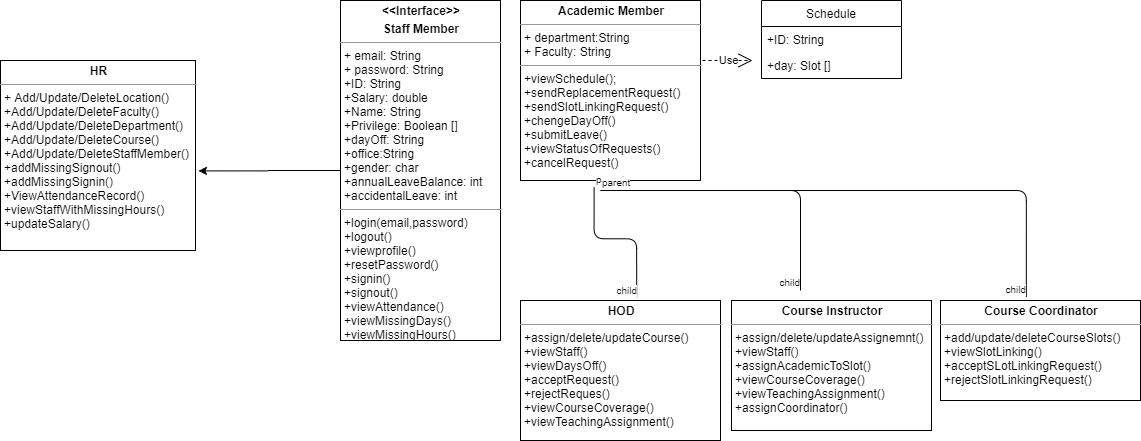

The diagram above was exported from draw.io. Its source (the exported page's mxGraphModel, read from the mxfile embedded in the PNG):
<mxGraphModel dx="1480" dy="701" grid="1" gridSize="10" guides="1" tooltips="1" connect="1" arrows="1" fold="1" page="1" pageScale="1" pageWidth="850" pageHeight="1100" background="#ffffff" math="0" shadow="0">
  <root>
    <mxCell id="0" />
    <mxCell id="1" parent="0" />
    <mxCell id="uRDe6gywIwticTMf_kLU-8" style="edgeStyle=orthogonalEdgeStyle;rounded=0;orthogonalLoop=1;jettySize=auto;html=1;exitX=0;exitY=0.5;exitDx=0;exitDy=0;entryX=1.015;entryY=0.581;entryDx=0;entryDy=0;entryPerimeter=0;" edge="1" parent="1" source="uRDe6gywIwticTMf_kLU-2" target="uRDe6gywIwticTMf_kLU-4">
      <mxGeometry relative="1" as="geometry" />
    </mxCell>
    <mxCell id="uRDe6gywIwticTMf_kLU-2" value="&lt;p style=&quot;margin: 0px ; margin-top: 4px ; text-align: center&quot;&gt;&lt;b&gt;&amp;lt;&amp;lt;Interface&amp;gt;&amp;gt;&lt;/b&gt;&lt;/p&gt;&lt;p style=&quot;margin: 0px ; margin-top: 4px ; text-align: center&quot;&gt;&lt;b&gt;Staff Member&lt;/b&gt;&lt;/p&gt;&lt;hr size=&quot;1&quot;&gt;&lt;p style=&quot;margin: 0px ; margin-left: 4px&quot;&gt;+ email: String&lt;/p&gt;&lt;p style=&quot;margin: 0px ; margin-left: 4px&quot;&gt;+ password: String&lt;/p&gt;&lt;p style=&quot;margin: 0px ; margin-left: 4px&quot;&gt;+ID: String&lt;/p&gt;&lt;p style=&quot;margin: 0px ; margin-left: 4px&quot;&gt;+Salary: double&lt;/p&gt;&lt;p style=&quot;margin: 0px ; margin-left: 4px&quot;&gt;+Name: String&lt;/p&gt;&lt;p style=&quot;margin: 0px ; margin-left: 4px&quot;&gt;+Privilege: Boolean []&lt;/p&gt;&lt;p style=&quot;margin: 0px ; margin-left: 4px&quot;&gt;+dayOff: String&lt;/p&gt;&lt;p style=&quot;margin: 0px ; margin-left: 4px&quot;&gt;+office:String&lt;/p&gt;&lt;p style=&quot;margin: 0px ; margin-left: 4px&quot;&gt;+gender: char&lt;/p&gt;&lt;p style=&quot;margin: 0px ; margin-left: 4px&quot;&gt;+annualLeaveBalance: int&lt;/p&gt;&lt;p style=&quot;margin: 0px ; margin-left: 4px&quot;&gt;+accidentalLeave: int&lt;/p&gt;&lt;hr size=&quot;1&quot;&gt;&lt;p style=&quot;margin: 0px ; margin-left: 4px&quot;&gt;+login(email,password)&lt;/p&gt;&lt;p style=&quot;margin: 0px ; margin-left: 4px&quot;&gt;+logout()&lt;/p&gt;&lt;p style=&quot;margin: 0px ; margin-left: 4px&quot;&gt;+viewprofile()&lt;/p&gt;&lt;p style=&quot;margin: 0px ; margin-left: 4px&quot;&gt;+resetPassword()&lt;/p&gt;&lt;p style=&quot;margin: 0px ; margin-left: 4px&quot;&gt;+signin()&lt;/p&gt;&lt;p style=&quot;margin: 0px ; margin-left: 4px&quot;&gt;+signout()&lt;/p&gt;&lt;p style=&quot;margin: 0px ; margin-left: 4px&quot;&gt;+viewAttendance()&lt;/p&gt;&lt;p style=&quot;margin: 0px ; margin-left: 4px&quot;&gt;+viewMissingDays()&lt;/p&gt;&lt;p style=&quot;margin: 0px ; margin-left: 4px&quot;&gt;+viewMissingHours()&lt;/p&gt;&lt;p style=&quot;margin: 0px ; margin-left: 4px&quot;&gt;+viewExtraHours()&lt;/p&gt;" style="verticalAlign=top;align=left;overflow=fill;fontSize=12;fontFamily=Helvetica;html=1;" vertex="1" parent="1">
      <mxGeometry x="350" y="20" width="160" height="340" as="geometry" />
    </mxCell>
    <mxCell id="uRDe6gywIwticTMf_kLU-4" value="&lt;p style=&quot;margin: 0px ; margin-top: 4px ; text-align: center&quot;&gt;&lt;b&gt;HR&lt;/b&gt;&lt;/p&gt;&lt;hr size=&quot;1&quot;&gt;&lt;p style=&quot;margin: 0px ; margin-left: 4px&quot;&gt;+ Add/Update/DeleteLocation()&lt;/p&gt;&lt;p style=&quot;margin: 0px ; margin-left: 4px&quot;&gt;+Add/Update/DeleteFaculty()&lt;/p&gt;&lt;p style=&quot;margin: 0px ; margin-left: 4px&quot;&gt;+Add/Update/DeleteDepartment()&lt;br&gt;&lt;/p&gt;&lt;p style=&quot;margin: 0px ; margin-left: 4px&quot;&gt;+Add/Update/DeleteCourse()&lt;br&gt;&lt;/p&gt;&lt;p style=&quot;margin: 0px ; margin-left: 4px&quot;&gt;+Add/Update/DeleteStaffMember()&lt;br&gt;&lt;/p&gt;&lt;p style=&quot;margin: 0px ; margin-left: 4px&quot;&gt;+addMissingSignout()&lt;/p&gt;&lt;p style=&quot;margin: 0px ; margin-left: 4px&quot;&gt;+addMissingSignin()&lt;/p&gt;&lt;p style=&quot;margin: 0px ; margin-left: 4px&quot;&gt;+ViewAttendanceRecord()&lt;/p&gt;&lt;p style=&quot;margin: 0px ; margin-left: 4px&quot;&gt;+viewStaffWithMissingHours()&lt;/p&gt;&lt;p style=&quot;margin: 0px ; margin-left: 4px&quot;&gt;+updateSalary()&lt;/p&gt;" style="verticalAlign=top;align=left;overflow=fill;fontSize=12;fontFamily=Helvetica;html=1;" vertex="1" parent="1">
      <mxGeometry x="10" y="80" width="195" height="190" as="geometry" />
    </mxCell>
    <mxCell id="uRDe6gywIwticTMf_kLU-10" value="&lt;p style=&quot;margin: 0px ; margin-top: 4px ; text-align: center&quot;&gt;&lt;b&gt;Academic Member&lt;/b&gt;&lt;/p&gt;&lt;hr size=&quot;1&quot;&gt;&lt;p style=&quot;margin: 0px ; margin-left: 4px&quot;&gt;+ department:String&lt;/p&gt;&lt;p style=&quot;margin: 0px ; margin-left: 4px&quot;&gt;+ Faculty: String&lt;/p&gt;&lt;hr size=&quot;1&quot;&gt;&lt;p style=&quot;margin: 0px ; margin-left: 4px&quot;&gt;+viewSchedule();&lt;/p&gt;&lt;p style=&quot;margin: 0px ; margin-left: 4px&quot;&gt;+sendReplacementRequest()&lt;/p&gt;&lt;p style=&quot;margin: 0px ; margin-left: 4px&quot;&gt;+sendSlotLinkingRequest()&lt;/p&gt;&lt;p style=&quot;margin: 0px ; margin-left: 4px&quot;&gt;+chengeDayOff()&lt;/p&gt;&lt;p style=&quot;margin: 0px ; margin-left: 4px&quot;&gt;+submitLeave()&lt;/p&gt;&lt;p style=&quot;margin: 0px ; margin-left: 4px&quot;&gt;+viewStatusOfRequests()&lt;/p&gt;&lt;p style=&quot;margin: 0px ; margin-left: 4px&quot;&gt;+cancelRequest()&lt;/p&gt;" style="verticalAlign=top;align=left;overflow=fill;fontSize=12;fontFamily=Helvetica;html=1;" vertex="1" parent="1">
      <mxGeometry x="530" y="20" width="180" height="180" as="geometry" />
    </mxCell>
    <mxCell id="uRDe6gywIwticTMf_kLU-11" value="Schedule" style="swimlane;fontStyle=0;childLayout=stackLayout;horizontal=1;startSize=26;fillColor=none;horizontalStack=0;resizeParent=1;resizeParentMax=0;resizeLast=0;collapsible=1;marginBottom=0;" vertex="1" parent="1">
      <mxGeometry x="771" y="20" width="140" height="78" as="geometry" />
    </mxCell>
    <mxCell id="uRDe6gywIwticTMf_kLU-12" value="+ID: String" style="text;strokeColor=none;fillColor=none;align=left;verticalAlign=top;spacingLeft=4;spacingRight=4;overflow=hidden;rotatable=0;points=[[0,0.5],[1,0.5]];portConstraint=eastwest;" vertex="1" parent="uRDe6gywIwticTMf_kLU-11">
      <mxGeometry y="26" width="140" height="26" as="geometry" />
    </mxCell>
    <mxCell id="uRDe6gywIwticTMf_kLU-15" value="Use" style="endArrow=open;endSize=12;dashed=1;html=1;" edge="1" parent="uRDe6gywIwticTMf_kLU-11">
      <mxGeometry width="160" relative="1" as="geometry">
        <mxPoint x="-59" y="60" as="sourcePoint" />
        <mxPoint x="-9" y="60" as="targetPoint" />
      </mxGeometry>
    </mxCell>
    <mxCell id="uRDe6gywIwticTMf_kLU-13" value="+day: Slot []" style="text;strokeColor=none;fillColor=none;align=left;verticalAlign=top;spacingLeft=4;spacingRight=4;overflow=hidden;rotatable=0;points=[[0,0.5],[1,0.5]];portConstraint=eastwest;" vertex="1" parent="uRDe6gywIwticTMf_kLU-11">
      <mxGeometry y="52" width="140" height="26" as="geometry" />
    </mxCell>
    <mxCell id="uRDe6gywIwticTMf_kLU-19" value="" style="endArrow=none;html=1;edgeStyle=orthogonalEdgeStyle;entryX=0.631;entryY=-0.017;entryDx=0;entryDy=0;entryPerimeter=0;exitX=0.409;exitY=1.039;exitDx=0;exitDy=0;exitPerimeter=0;" edge="1" parent="1" source="uRDe6gywIwticTMf_kLU-10">
      <mxGeometry relative="1" as="geometry">
        <mxPoint x="650" y="270" as="sourcePoint" />
        <mxPoint x="646.2" y="316.6" as="targetPoint" />
      </mxGeometry>
    </mxCell>
    <mxCell id="uRDe6gywIwticTMf_kLU-20" value="parent" style="resizable=0;html=1;align=left;verticalAlign=bottom;labelBackgroundColor=#ffffff;fontSize=10;" connectable="0" vertex="1" parent="uRDe6gywIwticTMf_kLU-19">
      <mxGeometry x="-1" relative="1" as="geometry" />
    </mxCell>
    <mxCell id="uRDe6gywIwticTMf_kLU-21" value="child" style="resizable=0;html=1;align=right;verticalAlign=bottom;labelBackgroundColor=#ffffff;fontSize=10;" connectable="0" vertex="1" parent="uRDe6gywIwticTMf_kLU-19">
      <mxGeometry x="1" relative="1" as="geometry" />
    </mxCell>
    <mxCell id="uRDe6gywIwticTMf_kLU-22" value="" style="endArrow=none;html=1;edgeStyle=orthogonalEdgeStyle;" edge="1" parent="1">
      <mxGeometry relative="1" as="geometry">
        <mxPoint x="610" y="210" as="sourcePoint" />
        <mxPoint x="810" y="310" as="targetPoint" />
      </mxGeometry>
    </mxCell>
    <mxCell id="uRDe6gywIwticTMf_kLU-23" value="parent" style="resizable=0;html=1;align=left;verticalAlign=bottom;labelBackgroundColor=#ffffff;fontSize=10;" connectable="0" vertex="1" parent="uRDe6gywIwticTMf_kLU-22">
      <mxGeometry x="-1" relative="1" as="geometry" />
    </mxCell>
    <mxCell id="uRDe6gywIwticTMf_kLU-24" value="child" style="resizable=0;html=1;align=right;verticalAlign=bottom;labelBackgroundColor=#ffffff;fontSize=10;" connectable="0" vertex="1" parent="uRDe6gywIwticTMf_kLU-22">
      <mxGeometry x="1" relative="1" as="geometry" />
    </mxCell>
    <mxCell id="uRDe6gywIwticTMf_kLU-26" value="" style="endArrow=none;html=1;edgeStyle=orthogonalEdgeStyle;entryX=0.379;entryY=-0.017;entryDx=0;entryDy=0;entryPerimeter=0;" edge="1" parent="1">
      <mxGeometry relative="1" as="geometry">
        <mxPoint x="610" y="210" as="sourcePoint" />
        <mxPoint x="1035.8000000000002" y="316.42999999999995" as="targetPoint" />
      </mxGeometry>
    </mxCell>
    <mxCell id="uRDe6gywIwticTMf_kLU-27" value="parent" style="resizable=0;html=1;align=left;verticalAlign=bottom;labelBackgroundColor=#ffffff;fontSize=10;" connectable="0" vertex="1" parent="uRDe6gywIwticTMf_kLU-26">
      <mxGeometry x="-1" relative="1" as="geometry" />
    </mxCell>
    <mxCell id="uRDe6gywIwticTMf_kLU-28" value="child" style="resizable=0;html=1;align=right;verticalAlign=bottom;labelBackgroundColor=#ffffff;fontSize=10;" connectable="0" vertex="1" parent="uRDe6gywIwticTMf_kLU-26">
      <mxGeometry x="1" relative="1" as="geometry" />
    </mxCell>
    <mxCell id="uRDe6gywIwticTMf_kLU-30" value="&lt;p style=&quot;margin: 0px ; margin-top: 4px ; text-align: center&quot;&gt;&lt;b&gt;HOD&lt;/b&gt;&lt;/p&gt;&lt;hr size=&quot;1&quot;&gt;&lt;p style=&quot;margin: 0px ; margin-left: 4px&quot;&gt;+assign/delete/updateCourse()&lt;/p&gt;&lt;p style=&quot;margin: 0px ; margin-left: 4px&quot;&gt;+viewStaff()&lt;/p&gt;&lt;p style=&quot;margin: 0px ; margin-left: 4px&quot;&gt;+viewDaysOff()&lt;/p&gt;&lt;p style=&quot;margin: 0px ; margin-left: 4px&quot;&gt;+acceptRequest()&lt;/p&gt;&lt;p style=&quot;margin: 0px ; margin-left: 4px&quot;&gt;+rejectReques()&lt;/p&gt;&lt;p style=&quot;margin: 0px ; margin-left: 4px&quot;&gt;+viewCourseCoverage()&lt;/p&gt;&lt;p style=&quot;margin: 0px ; margin-left: 4px&quot;&gt;+viewTeachingAssignment()&lt;/p&gt;" style="verticalAlign=top;align=left;overflow=fill;fontSize=12;fontFamily=Helvetica;html=1;" vertex="1" parent="1">
      <mxGeometry x="530" y="320" width="200" height="140" as="geometry" />
    </mxCell>
    <mxCell id="uRDe6gywIwticTMf_kLU-31" value="&lt;p style=&quot;margin: 0px ; margin-top: 4px ; text-align: center&quot;&gt;&lt;b&gt;Course Instructor&lt;/b&gt;&lt;/p&gt;&lt;hr size=&quot;1&quot;&gt;&lt;p style=&quot;margin: 0px ; margin-left: 4px&quot;&gt;+assign/delete/updateAssignemnt()&lt;/p&gt;&lt;p style=&quot;margin: 0px ; margin-left: 4px&quot;&gt;+viewStaff()&lt;/p&gt;&lt;p style=&quot;margin: 0px ; margin-left: 4px&quot;&gt;+assignAcademicToSlot()&lt;/p&gt;&lt;p style=&quot;margin: 0px ; margin-left: 4px&quot;&gt;+viewCourseCoverage()&lt;/p&gt;&lt;p style=&quot;margin: 0px ; margin-left: 4px&quot;&gt;+viewTeachingAssignment()&lt;/p&gt;&lt;p style=&quot;margin: 0px ; margin-left: 4px&quot;&gt;+assignCoordinator()&lt;/p&gt;" style="verticalAlign=top;align=left;overflow=fill;fontSize=12;fontFamily=Helvetica;html=1;" vertex="1" parent="1">
      <mxGeometry x="741" y="320" width="200" height="130" as="geometry" />
    </mxCell>
    <mxCell id="uRDe6gywIwticTMf_kLU-32" value="&lt;p style=&quot;margin: 0px ; margin-top: 4px ; text-align: center&quot;&gt;&lt;b&gt;Course Coordinator&lt;/b&gt;&lt;/p&gt;&lt;hr size=&quot;1&quot;&gt;&lt;p style=&quot;margin: 0px ; margin-left: 4px&quot;&gt;+add/update/deleteCourseSlots()&lt;/p&gt;&lt;p style=&quot;margin: 0px ; margin-left: 4px&quot;&gt;+viewSlotLinking()&lt;/p&gt;&lt;p style=&quot;margin: 0px ; margin-left: 4px&quot;&gt;+acceptSLotLinkingRequest()&lt;/p&gt;&lt;p style=&quot;margin: 0px ; margin-left: 4px&quot;&gt;+rejectSlotLinkingRequest()&lt;/p&gt;" style="verticalAlign=top;align=left;overflow=fill;fontSize=12;fontFamily=Helvetica;html=1;" vertex="1" parent="1">
      <mxGeometry x="950" y="320" width="200" height="100" as="geometry" />
    </mxCell>
  </root>
</mxGraphModel>